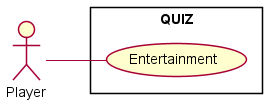

The diagram above was rendered by PlantUML. Its source (embedded in the PNG):
@startuml
skinparam backgroundcolor transparent
skinparam shadowing false

left to right direction

actor "Player" as pl

rectangle QUIZ {
    usecase "Entertainment" as UCEnt
}

pl -- UCEnt
@enduml